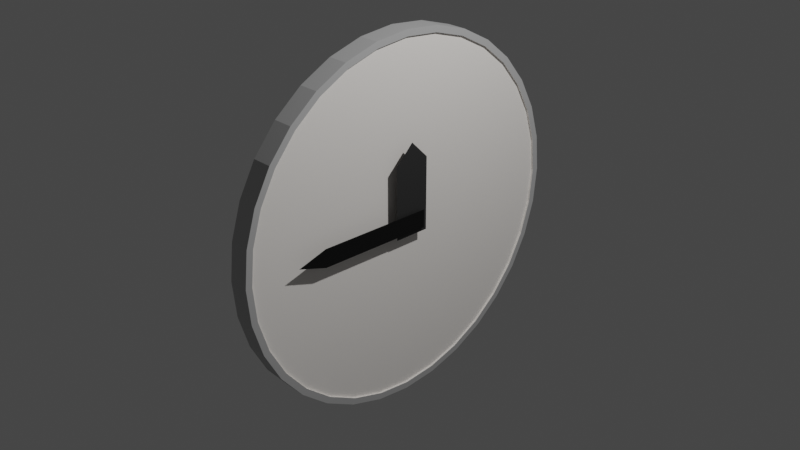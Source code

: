 # Source: Clock.blend  (saved by Blender 2.80.75; exported with 4.5.12 LTS)
import bpy
from mathutils import Matrix  # noqa: F401  (used for matrix-valued properties, if any)

bpy.ops.wm.read_factory_settings(use_empty=True)
scene = bpy.context.scene
scene.name = 'Scene'

# ---- collections
col_collection = bpy.data.collections.new('Collection'); scene.collection.children.link(col_collection)

# ---- materials (node trees are filled in below, after node groups)
mat_material_001 = bpy.data.materials.new('Material.001')
mat_material_001.use_transparent_shadow = False
mat_material_002 = bpy.data.materials.new('Material.002')
mat_material_002.use_transparent_shadow = False
mat_material_003 = bpy.data.materials.new('Material.003')
mat_material_003.use_transparent_shadow = False
mat_material_004 = bpy.data.materials.new('Material.004')
mat_material_004.use_transparent_shadow = False
mat_material_005 = bpy.data.materials.new('Material.005')
mat_material_005.use_transparent_shadow = False

# ---- material node trees
mat_material_001.use_nodes = True; mat_material_001.node_tree.nodes.clear()
_N = mat_material_001.node_tree.nodes; _L = mat_material_001.node_tree.links
n0 = _N.new('ShaderNodeOutputMaterial'); n0.name = 'Material Output'; n0.location = (300, 300)
n1 = _N.new('ShaderNodeBsdfPrincipled'); n1.name = 'Principled BSDF'; n1.location = (10, 300)
n1.distribution = 'GGX'
n1.subsurface_method = 'BURLEY'
n1.inputs[0].default_value = (1.0, 0.9577, 0.9138, 1.0)
n1.inputs[3].default_value = 1.45
n1.inputs[27].default_value = (0.0, 0.0, 0.0, 1.0)
n1.inputs[28].default_value = 1.0
_L.new(n1.outputs[0], n0.inputs[0])
n0.is_active_output = True
mat_material_002.use_nodes = True; mat_material_002.node_tree.nodes.clear()
_N = mat_material_002.node_tree.nodes; _L = mat_material_002.node_tree.links
n0 = _N.new('ShaderNodeOutputMaterial'); n0.name = 'Material Output'; n0.location = (300, 300)
n1 = _N.new('ShaderNodeBsdfPrincipled'); n1.name = 'Principled BSDF'; n1.location = (10, 300)
n1.distribution = 'GGX'
n1.subsurface_method = 'BURLEY'
n1.inputs[0].default_value = (0.07324, 0.000715, 0.0, 1.0)
n1.inputs[3].default_value = 1.45
n1.inputs[27].default_value = (0.0, 0.0, 0.0, 1.0)
n1.inputs[28].default_value = 1.0
_L.new(n1.outputs[0], n0.inputs[0])
n0.is_active_output = True
mat_material_003.use_nodes = True; mat_material_003.node_tree.nodes.clear()
_N = mat_material_003.node_tree.nodes; _L = mat_material_003.node_tree.links
n0 = _N.new('ShaderNodeOutputMaterial'); n0.name = 'Material Output'; n0.location = (300, 300)
n1 = _N.new('ShaderNodeBsdfPrincipled'); n1.name = 'Principled BSDF'; n1.location = (10, 300)
n1.distribution = 'GGX'
n1.subsurface_method = 'BURLEY'
n1.inputs[0].default_value = (0.477, 0.477, 0.477, 1.0)
n1.inputs[3].default_value = 1.45
n1.inputs[27].default_value = (0.0, 0.0, 0.0, 1.0)
n1.inputs[28].default_value = 1.0
_L.new(n1.outputs[0], n0.inputs[0])
n0.is_active_output = True
mat_material_004.use_nodes = True; mat_material_004.node_tree.nodes.clear()
_N = mat_material_004.node_tree.nodes; _L = mat_material_004.node_tree.links
n0 = _N.new('ShaderNodeOutputMaterial'); n0.name = 'Material Output'; n0.location = (300, 300)
n1 = _N.new('ShaderNodeBsdfPrincipled'); n1.name = 'Principled BSDF'; n1.location = (10, 300)
n1.distribution = 'GGX'
n1.subsurface_method = 'BURLEY'
n1.inputs[0].default_value = (0.03106, 0.03106, 0.03106, 1.0)
n1.inputs[3].default_value = 1.45
n1.inputs[27].default_value = (0.0, 0.0, 0.0, 1.0)
n1.inputs[28].default_value = 1.0
_L.new(n1.outputs[0], n0.inputs[0])
n0.is_active_output = True
mat_material_005.use_nodes = True; mat_material_005.node_tree.nodes.clear()
_N = mat_material_005.node_tree.nodes; _L = mat_material_005.node_tree.links
n0 = _N.new('ShaderNodeOutputMaterial'); n0.name = 'Material Output'; n0.location = (300, 300)
n1 = _N.new('ShaderNodeBsdfPrincipled'); n1.name = 'Principled BSDF'; n1.location = (10, 300)
n1.distribution = 'GGX'
n1.subsurface_method = 'BURLEY'
n1.inputs[0].default_value = (0.0, 0.0, 0.0, 1.0)
n1.inputs[3].default_value = 1.45
n1.inputs[27].default_value = (0.0, 0.0, 0.0, 1.0)
n1.inputs[28].default_value = 1.0
_L.new(n1.outputs[0], n0.inputs[0])
n0.is_active_output = True

# ---- world
world_world = bpy.data.worlds.new('World'); scene.world = world_world
world_world.use_nodes = True; world_world.node_tree.nodes.clear()
_N = world_world.node_tree.nodes; _L = world_world.node_tree.links
n0 = _N.new('ShaderNodeOutputWorld'); n0.name = 'World Output'; n0.location = (300, 300)
n1 = _N.new('ShaderNodeBackground'); n1.name = 'Background'; n1.location = (10, 300)
n1.inputs[0].default_value = (0.05088, 0.05088, 0.05088, 1.0)
_L.new(n1.outputs[0], n0.inputs[0])
n0.is_active_output = True
world_world.color = (0.05088, 0.05088, 0.05088)
world_world.use_sun_shadow = False
world_world.sun_shadow_jitter_overblur = 0.0

# ---- cameras
cam_camera = bpy.data.cameras.new('Camera')
cam_camera.clip_end = 100.0
cam_camera.ortho_scale = 7.314

# ---- lights
light_light = bpy.data.lights.new('Light', 'POINT')
light_light.transmission_factor = 0.0
light_light.energy = 1000.0
light_light.shadow_soft_size = 0.1
light_light.shadow_maximum_resolution = 0.006
light_light.use_absolute_resolution = True

# ---- meshes
me_cylinder = bpy.data.meshes.new('Cylinder')
me_cylinder.from_pydata([(0.0, 1.0, -1.0), (-3.905e-07, 0.02332, 1.0), (0.1951, 0.9808, -1.0), (0.00455, 0.02287, 1.0), (0.3827, 0.9239, -1.0), (0.008925, 0.02155, 1.0), (0.5556, 0.8315, -1.0), (0.01296, 0.01939, 1.0), (0.7071, 0.7071, -1.0), (0.01649, 0.01649, 1.0), (0.8315, 0.5556, -1.0), (0.01939, 0.01296, 1.0), (0.9239, 0.3827, -1.0), (0.02155, 0.008925, 1.0), (0.9808, 0.1951, -1.0), (0.02287, 0.00455, 1.0), (1.0, 7.55e-08, -1.0), (0.02332, -8.144e-08, 1.0), (0.9808, -0.1951, -1.0), (0.02287, -0.00455, 1.0), (0.9239, -0.3827, -1.0), (0.02155, -0.008925, 1.0), (0.8315, -0.5556, -1.0), (0.01939, -0.01296, 1.0), (0.7071, -0.7071, -1.0), (0.01649, -0.01649, 1.0), (0.5556, -0.8315, -1.0), (0.01296, -0.01939, 1.0), (0.3827, -0.9239, -1.0), (0.008925, -0.02155, 1.0), (0.1951, -0.9808, -1.0), (0.00455, -0.02287, 1.0), (-3.258e-07, -1.0, -1.0), (-1.548e-08, -0.02332, 1.0), (-0.1951, -0.9808, -1.0), (-0.00455, -0.02287, 1.0), (-0.3827, -0.9239, -1.0), (-0.008925, -0.02155, 1.0), (-0.5556, -0.8315, -1.0), (-0.01296, -0.01939, 1.0), (-0.7071, -0.7071, -1.0), (-0.01649, -0.01649, 1.0), (-0.8315, -0.5556, -1.0), (-0.01939, -0.01296, 1.0), (-0.9239, -0.3827, -1.0), (-0.02155, -0.008925, 1.0), (-0.9808, -0.1951, -1.0), (-0.02287, -0.00455, 1.0), (-1.0, 9.656e-07, -1.0), (-0.02332, 3.127e-08, 1.0), (-0.9808, 0.1951, -1.0), (-0.02287, 0.00455, 1.0), (-0.9239, 0.3827, -1.0), (-0.02155, 0.008925, 1.0), (-0.8315, 0.5556, -1.0), (-0.01939, 0.01296, 1.0), (-0.7071, 0.7071, -1.0), (-0.01649, 0.01649, 1.0), (-0.5556, 0.8315, -1.0), (-0.01296, 0.01939, 1.0), (-0.3827, 0.9239, -1.0), (-0.008925, 0.02155, 1.0), (-0.1951, 0.9808, -1.0), (-0.00455, 0.02287, 1.0), (0.1951, 0.9808, 1.0), (0.0, 1.0, 1.0), (0.3827, 0.9239, 1.0), (0.5556, 0.8315, 1.0), (0.7071, 0.7071, 1.0), (0.8315, 0.5556, 1.0), (0.9239, 0.3827, 1.0), (0.9808, 0.1951, 1.0), (1.0, 7.55e-08, 1.0), (0.9808, -0.1951, 1.0), (0.9239, -0.3827, 1.0), (0.8315, -0.5556, 1.0), (0.7071, -0.7071, 1.0), (0.5556, -0.8315, 1.0), (0.3827, -0.9239, 1.0), (0.1951, -0.9808, 1.0), (-3.258e-07, -1.0, 1.0), (-0.1951, -0.9808, 1.0), (-0.3827, -0.9239, 1.0), (-0.5556, -0.8315, 1.0), (-0.7071, -0.7071, 1.0), (-0.8315, -0.5556, 1.0), (-0.9239, -0.3827, 1.0), (-0.9808, -0.1951, 1.0), (-1.0, 9.656e-07, 1.0), (-0.9808, 0.1951, 1.0), (-0.9239, 0.3827, 1.0), (-0.8315, 0.5556, 1.0), (-0.7071, 0.7071, 1.0), (-0.5556, 0.8315, 1.0), (-0.3827, 0.9239, 1.0), (-0.1951, 0.9808, 1.0), (0.1951, 0.9808, 1.201), (2.026e-15, 1.0, 1.201), (0.3827, 0.9239, 1.201), (0.5556, 0.8315, 1.201), (0.7071, 0.7071, 1.201), (0.8315, 0.5556, 1.201), (0.9239, 0.3827, 1.201), (0.9808, 0.1951, 1.201), (1.0, 7.55e-08, 1.201), (0.9808, -0.1951, 1.201), (0.9239, -0.3827, 1.201), (0.8315, -0.5556, 1.201), (0.7071, -0.7071, 1.201), (0.5556, -0.8315, 1.201), (0.3827, -0.9239, 1.201), (0.1951, -0.9808, 1.201), (-3.258e-07, -1.0, 1.201), (-0.1951, -0.9808, 1.201), (-0.3827, -0.9239, 1.201), (-0.5556, -0.8315, 1.201), (-0.7071, -0.7071, 1.201), (-0.8315, -0.5556, 1.201), (-0.9239, -0.3827, 1.201), (-0.9808, -0.1951, 1.201), (-1.0, 9.656e-07, 1.201), (-0.9808, 0.1951, 1.201), (-0.9239, 0.3827, 1.201), (-0.8315, 0.5556, 1.201), (-0.7071, 0.7071, 1.201), (-0.5556, 0.8315, 1.201), (-0.3827, 0.9239, 1.201), (-0.1951, 0.9808, 1.201), (0.1881, 0.9457, 1.201), (-1.365e-08, 0.9642, 1.201), (0.369, 0.8908, 1.201), (0.5357, 0.8017, 1.201), (0.6818, 0.6818, 1.201), (0.8017, 0.5357, 1.201), (0.8908, 0.369, 1.201), (0.9457, 0.1881, 1.201), (0.9642, 7.001e-08, 1.201), (0.9457, -0.1881, 1.201), (0.8908, -0.369, 1.201), (0.8017, -0.5357, 1.201), (0.6818, -0.6818, 1.201), (0.5357, -0.8017, 1.201), (0.369, -0.8908, 1.201), (0.1881, -0.9457, 1.201), (-3.149e-07, -0.9642, 1.201), (-0.1881, -0.9457, 1.201), (-0.369, -0.8908, 1.201), (-0.5357, -0.8017, 1.201), (-0.6818, -0.6818, 1.201), (-0.8017, -0.5357, 1.201), (-0.8908, -0.369, 1.201), (-0.9457, -0.1881, 1.201), (-0.9642, 9.329e-07, 1.201), (-0.9457, 0.1881, 1.201), (-0.8908, 0.369, 1.201), (-0.8017, 0.5357, 1.201), (-0.6818, 0.6818, 1.201), (-0.5357, 0.8017, 1.201), (-0.369, 0.8908, 1.201), (-0.1881, 0.9457, 1.201), (0.1881, 0.9457, 1.0), (-1.365e-08, 0.9642, 1.0), (0.369, 0.8908, 1.0), (0.5357, 0.8017, 1.0), (0.6818, 0.6818, 1.0), (0.8017, 0.5357, 1.0), (0.8908, 0.369, 1.0), (0.9457, 0.1881, 1.0), (0.9642, 7.001e-08, 1.0), (0.9457, -0.1881, 1.0), (0.8908, -0.369, 1.0), (0.8017, -0.5357, 1.0), (0.6818, -0.6818, 1.0), (0.5357, -0.8017, 1.0), (0.369, -0.8908, 1.0), (0.1881, -0.9457, 1.0), (-3.149e-07, -0.9642, 1.0), (-0.1881, -0.9457, 1.0), (-0.369, -0.8908, 1.0), (-0.5357, -0.8017, 1.0), (-0.6818, -0.6818, 1.0), (-0.8017, -0.5357, 1.0), (-0.8908, -0.369, 1.0), (-0.9457, -0.1881, 1.0), (-0.9642, 9.329e-07, 1.0), (-0.9457, 0.1881, 1.0), (-0.8908, 0.369, 1.0), (-0.8017, 0.5357, 1.0), (-0.6818, 0.6818, 1.0), (-0.5357, 0.8017, 1.0), (-0.369, 0.8908, 1.0), (-0.1881, 0.9457, 1.0), (0.00455, 0.02287, 1.876), (-3.905e-07, 0.02332, 1.876), (0.008925, 0.02155, 1.876), (0.01296, 0.01939, 1.876), (0.01649, 0.01649, 1.876), (0.01939, 0.01296, 1.876), (0.02155, 0.008925, 1.876), (0.02287, 0.00455, 1.876), (0.02332, -8.144e-08, 1.876), (0.02287, -0.00455, 1.876), (0.02155, -0.008925, 1.876), (0.01939, -0.01296, 1.876), (0.01649, -0.01649, 1.876), (0.01296, -0.01939, 1.876), (0.008925, -0.02155, 1.876), (0.00455, -0.02287, 1.876), (-1.548e-08, -0.02332, 1.876), (-0.00455, -0.02287, 1.876), (-0.008925, -0.02155, 1.876), (-0.01296, -0.01939, 1.876), (-0.01649, -0.01649, 1.876), (-0.01939, -0.01296, 1.876), (-0.02155, -0.008925, 1.876), (-0.02287, -0.00455, 1.876), (-0.02332, 3.127e-08, 1.876), (-0.02287, 0.00455, 1.876), (-0.02155, 0.008925, 1.876), (-0.01939, 0.01296, 1.876), (-0.01649, 0.01649, 1.876), (-0.01296, 0.01939, 1.876), (-0.008925, 0.02155, 1.876), (-0.00455, 0.02287, 1.876)], [], [(0, 65, 64, 2), (2, 64, 66, 4), (4, 66, 67, 6), (6, 67, 68, 8), (8, 68, 69, 10), (10, 69, 70, 12), (12, 70, 71, 14), (14, 71, 72, 16), (16, 72, 73, 18), (18, 73, 74, 20), (20, 74, 75, 22), (22, 75, 76, 24), (24, 76, 77, 26), (26, 77, 78, 28), (28, 78, 79, 30), (30, 79, 80, 32), (32, 80, 81, 34), (34, 81, 82, 36), (36, 82, 83, 38), (38, 83, 84, 40), (40, 84, 85, 42), (42, 85, 86, 44), (44, 86, 87, 46), (46, 87, 88, 48), (48, 88, 89, 50), (50, 89, 90, 52), (52, 90, 91, 54), (54, 91, 92, 56), (56, 92, 93, 58), (58, 93, 94, 60), (25, 23, 203, 204), (60, 94, 95, 62), (62, 95, 65, 0), (0, 2, 4, 6, 8, 10, 12, 14, 16, 18, 20, 22, 24, 26, 28, 30, 32, 34, 36, 38, 40, 42, 44, 46, 48, 50, 52, 54, 56, 58, 60, 62), (182, 183, 151, 150), (86, 85, 117, 118), (181, 182, 150, 149), (77, 76, 108, 109), (180, 181, 149, 148), (68, 67, 99, 100), (94, 93, 125, 126), (179, 180, 148, 147), (85, 84, 116, 117), (178, 179, 147, 146), (76, 75, 107, 108), (177, 178, 146, 145), (67, 66, 98, 99), (93, 92, 124, 125), (176, 177, 145, 144), (84, 83, 115, 116), (175, 176, 144, 143), (75, 74, 106, 107), (174, 175, 143, 142), (66, 64, 96, 98), (92, 91, 123, 124), (173, 174, 142, 141), (83, 82, 114, 115), (172, 173, 141, 140), (74, 73, 105, 106), (171, 172, 140, 139), (91, 90, 122, 123), (170, 171, 139, 138), (64, 65, 97, 96), (82, 81, 113, 114), (169, 170, 138, 137), (73, 72, 104, 105), (129, 128, 96, 97), (128, 130, 98, 96), (130, 131, 99, 98), (131, 132, 100, 99), (132, 133, 101, 100), (133, 134, 102, 101), (134, 135, 103, 102), (135, 136, 104, 103), (136, 137, 105, 104), (137, 138, 106, 105), (138, 139, 107, 106), (139, 140, 108, 107), (140, 141, 109, 108), (141, 142, 110, 109), (142, 143, 111, 110), (143, 144, 112, 111), (144, 145, 113, 112), (145, 146, 114, 113), (146, 147, 115, 114), (147, 148, 116, 115), (148, 149, 117, 116), (149, 150, 118, 117), (150, 151, 119, 118), (151, 152, 120, 119), (152, 153, 121, 120), (153, 154, 122, 121), (154, 155, 123, 122), (155, 156, 124, 123), (156, 157, 125, 124), (157, 158, 126, 125), (158, 159, 127, 126), (159, 129, 97, 127), (95, 94, 126, 127), (69, 68, 100, 101), (183, 184, 152, 151), (78, 77, 109, 110), (184, 185, 153, 152), (87, 86, 118, 119), (185, 186, 154, 153), (65, 95, 127, 97), (70, 69, 101, 102), (186, 187, 155, 154), (161, 160, 128, 129), (79, 78, 110, 111), (187, 188, 156, 155), (160, 162, 130, 128), (88, 87, 119, 120), (188, 189, 157, 156), (162, 163, 131, 130), (71, 70, 102, 103), (189, 190, 158, 157), (163, 164, 132, 131), (80, 79, 111, 112), (190, 191, 159, 158), (164, 165, 133, 132), (89, 88, 120, 121), (191, 161, 129, 159), (165, 166, 134, 133), (72, 71, 103, 104), (166, 167, 135, 134), (81, 80, 112, 113), (167, 168, 136, 135), (90, 89, 121, 122), (168, 169, 137, 136), (1, 3, 160, 161), (3, 5, 162, 160), (5, 7, 163, 162), (7, 9, 164, 163), (9, 11, 165, 164), (11, 13, 166, 165), (13, 15, 167, 166), (15, 17, 168, 167), (17, 19, 169, 168), (19, 21, 170, 169), (21, 23, 171, 170), (23, 25, 172, 171), (25, 27, 173, 172), (27, 29, 174, 173), (29, 31, 175, 174), (31, 33, 176, 175), (33, 35, 177, 176), (35, 37, 178, 177), (37, 39, 179, 178), (39, 41, 180, 179), (41, 43, 181, 180), (43, 45, 182, 181), (45, 47, 183, 182), (47, 49, 184, 183), (49, 51, 185, 184), (51, 53, 186, 185), (53, 55, 187, 186), (55, 57, 188, 187), (57, 59, 189, 188), (59, 61, 190, 189), (61, 63, 191, 190), (63, 1, 161, 191), (192, 193, 223, 222, 221, 220, 219, 218, 217, 216, 215, 214, 213, 212, 211, 210, 209, 208, 207, 206, 205, 204, 203, 202, 201, 200, 199, 198, 197, 196, 195, 194), (53, 51, 217, 218), (27, 25, 204, 205), (55, 53, 218, 219), (29, 27, 205, 206), (3, 1, 193, 192), (57, 55, 219, 220), (31, 29, 206, 207), (5, 3, 192, 194), (59, 57, 220, 221), (33, 31, 207, 208), (7, 5, 194, 195), (61, 59, 221, 222), (35, 33, 208, 209), (9, 7, 195, 196), (63, 61, 222, 223), (37, 35, 209, 210), (11, 9, 196, 197), (1, 63, 223, 193), (39, 37, 210, 211), (13, 11, 197, 198), (41, 39, 211, 212), (15, 13, 198, 199), (43, 41, 212, 213), (17, 15, 199, 200), (45, 43, 213, 214), (19, 17, 200, 201), (47, 45, 214, 215), (21, 19, 201, 202), (49, 47, 215, 216), (23, 21, 202, 203), (51, 49, 216, 217)])
me_cylinder.polygons.foreach_set('material_index', [2, 2, 2, 2, 2, 2, 2, 2, 2, 2, 2, 2, 2, 2, 2, 2, 2, 2, 2, 2, 2, 2, 2, 2, 2, 2, 2, 2, 2, 2, 1, 2, 2, 0, 0, 2, 0, 2, 0, 2, 2, 0, 2, 0, 2, 0, 2, 2, 0, 2, 0, 2, 0, 2, 2, 0, 2, 0, 2, 0, 2, 0, 2, 2, 0, 2, 2, 2, 2, 2, 2, 2, 2, 2, 2, 2, 2, 2, 2, 2, 2, 2, 2, 2, 2, 2, 2, 2, 2, 2, 2, 2, 2, 2, 2, 2, 2, 2, 2, 2, 0, 2, 0, 2, 0, 2, 2, 0, 0, 2, 0, 0, 2, 0, 0, 2, 0, 0, 2, 0, 0, 2, 0, 0, 2, 0, 2, 0, 2, 0, 0, 0, 0, 0, 0, 0, 0, 0, 0, 0, 0, 0, 0, 0, 0, 0, 0, 0, 0, 0, 0, 0, 0, 0, 0, 0, 0, 0, 0, 0, 0, 0, 1, 1, 1, 1, 1, 1, 1, 1, 1, 1, 1, 1, 1, 1, 1, 1, 1, 1, 1, 1, 1, 1, 1, 1, 1, 1, 1, 1, 1, 1, 1, 1])
_uv = me_cylinder.uv_layers.new(name='UVMap')
_uv.uv.foreach_set('vector', [1.0, 0.5, 1.0, 1.0, 0.9688, 1.0, 0.9688, 0.5, 0.9688, 0.5, 0.9688, 1.0, 0.9375, 1.0, 0.9375, 0.5, 0.9375, 0.5, 0.9375, 1.0, 0.9062, 1.0, 0.9062, 0.5, 0.9062, 0.5, 0.9062, 1.0, 0.875, 1.0, 0.875, 0.5, 0.875, 0.5, 0.875, 1.0, 0.8438, 1.0, 0.8438, 0.5, 0.8438, 0.5, 0.8438, 1.0, 0.8125, 1.0, 0.8125, 0.5, 0.8125, 0.5, 0.8125, 1.0, 0.7812, 1.0, 0.7812, 0.5, 0.7812, 0.5, 0.7812, 1.0, 0.75, 1.0, 0.75, 0.5, 0.75, 0.5, 0.75, 1.0, 0.7188, 1.0, 0.7188, 0.5, 0.7188, 0.5, 0.7188, 1.0, 0.6875, 1.0, 0.6875, 0.5, 0.6875, 0.5, 0.6875, 1.0, 0.6562, 1.0, 0.6562, 0.5, 0.6562, 0.5, 0.6562, 1.0, 0.625, 1.0, 0.625, 0.5, 0.625, 0.5, 0.625, 1.0, 0.5938, 1.0, 0.5938, 0.5, 0.5938, 0.5, 0.5938, 1.0, 0.5625, 1.0, 0.5625, 0.5, 0.5625, 0.5, 0.5625, 1.0, 0.5312, 1.0, 0.5312, 0.5, 0.5312, 0.5, 0.5312, 1.0, 0.5, 1.0, 0.5, 0.5, 0.5, 0.5, 0.5, 1.0, 0.4688, 1.0, 0.4688, 0.5, 0.4688, 0.5, 0.4688, 1.0, 0.4375, 1.0, 0.4375, 0.5, 0.4375, 0.5, 0.4375, 1.0, 0.4062, 1.0, 0.4062, 0.5, 0.4062, 0.5, 0.4062, 1.0, 0.375, 1.0, 0.375, 0.5, 0.375, 0.5, 0.375, 1.0, 0.3438, 1.0, 0.3438, 0.5, 0.3438, 0.5, 0.3438, 1.0, 0.3125, 1.0, 0.3125, 0.5, 0.3125, 0.5, 0.3125, 1.0, 0.2812, 1.0, 0.2812, 0.5, 0.2812, 0.5, 0.2812, 1.0, 0.25, 1.0, 0.25, 0.5, 0.25, 0.5, 0.25, 1.0, 0.2188, 1.0, 0.2188, 0.5, 0.2188, 0.5, 0.2188, 1.0, 0.1875, 1.0, 0.1875, 0.5, 0.1875, 0.5, 0.1875, 1.0, 0.1562, 1.0, 0.1562, 0.5, 0.1562, 0.5, 0.1562, 1.0, 0.125, 1.0, 0.125, 0.5, 0.125, 0.5, 0.125, 1.0, 0.09375, 1.0, 0.09375, 0.5, 0.09375, 0.5, 0.09375, 1.0, 0.0625, 1.0, 0.0625, 0.5, 0.254, 0.246, 0.2547, 0.2469, 0.2547, 0.2469, 0.254, 0.246, 0.0625, 0.5, 0.0625, 1.0, 0.03125, 1.0, 0.03125, 0.5, 0.03125, 0.5, 0.03125, 1.0, 0.0, 1.0, 0.0, 0.5, 0.75, 0.49, 0.7968, 0.4854, 0.8418, 0.4717, 0.8833, 0.4496, 0.9197, 0.4197, 0.9496, 0.3833, 0.9717, 0.3418, 0.9854, 0.2968, 0.99, 0.25, 0.9854, 0.2032, 0.9717, 0.1582, 0.9496, 0.1167, 0.9197, 0.08029, 0.8833, 0.05045, 0.8418, 0.02827, 0.7968, 0.01461, 0.75, 0.01, 0.7032, 0.01461, 0.6582, 0.02827, 0.6167, 0.05045, 0.5803, 0.08029, 0.5504, 0.1167, 0.5283, 0.1582, 0.5146, 0.2032, 0.51, 0.25, 0.5146, 0.2968, 0.5283, 0.3418, 0.5504, 0.3833, 0.5803, 0.4197, 0.6167, 0.4496, 0.6582, 0.4717, 0.7032, 0.4854, 0.0362, 0.1614, 0.02303, 0.2049, 0.02303, 0.2049, 0.0362, 0.1614, 0.3125, 1.0, 0.3438, 1.0, 0.3438, 1.0, 0.3125, 1.0, 0.05758, 0.1214, 0.0362, 0.1614, 0.0362, 0.1614, 0.05758, 0.1214, 0.5938, 1.0, 0.625, 1.0, 0.625, 1.0, 0.5938, 1.0, 0.08636, 0.08636, 0.05758, 0.1214, 0.05758, 0.1214, 0.08636, 0.08636, 0.875, 1.0, 0.9062, 1.0, 0.9062, 1.0, 0.875, 1.0, 0.0625, 1.0, 0.09375, 1.0, 0.09375, 1.0, 0.0625, 1.0, 0.1214, 0.05758, 0.08636, 0.08636, 0.08636, 0.08636, 0.1214, 0.05758, 0.3438, 1.0, 0.375, 1.0, 0.375, 1.0, 0.3438, 1.0, 0.1614, 0.0362, 0.1214, 0.05758, 0.1214, 0.05758, 0.1614, 0.0362, 0.625, 1.0, 0.6562, 1.0, 0.6562, 1.0, 0.625, 1.0, 0.2049, 0.02303, 0.1614, 0.0362, 0.1614, 0.0362, 0.2049, 0.02303, 0.9062, 1.0, 0.9375, 1.0, 0.9375, 1.0, 0.9062, 1.0, 0.09375, 1.0, 0.125, 1.0, 0.125, 1.0, 0.09375, 1.0, 0.25, 0.01858, 0.2049, 0.02303, 0.2049, 0.02303, 0.25, 0.01858, 0.375, 1.0, 0.4062, 1.0, 0.4062, 1.0, 0.375, 1.0, 0.2951, 0.02303, 0.25, 0.01858, 0.25, 0.01858, 0.2951, 0.02303, 0.6562, 1.0, 0.6875, 1.0, 0.6875, 1.0, 0.6562, 1.0, 0.3386, 0.0362, 0.2951, 0.02303, 0.2951, 0.02303, 0.3386, 0.0362, 0.9375, 1.0, 0.9688, 1.0, 0.9688, 1.0, 0.9375, 1.0, 0.125, 1.0, 0.1562, 1.0, 0.1562, 1.0, 0.125, 1.0, 0.3786, 0.05758, 0.3386, 0.0362, 0.3386, 0.0362, 0.3786, 0.05758, 0.4062, 1.0, 0.4375, 1.0, 0.4375, 1.0, 0.4062, 1.0, 0.4136, 0.08636, 0.3786, 0.05758, 0.3786, 0.05758, 0.4136, 0.08636, 0.6875, 1.0, 0.7188, 1.0, 0.7188, 1.0, 0.6875, 1.0, 0.4424, 0.1214, 0.4136, 0.08636, 0.4136, 0.08636, 0.4424, 0.1214, 0.1562, 1.0, 0.1875, 1.0, 0.1875, 1.0, 0.1562, 1.0, 0.4638, 0.1614, 0.4424, 0.1214, 0.4424, 0.1214, 0.4638, 0.1614, 0.9688, 1.0, 1.0, 1.0, 1.0, 1.0, 0.9688, 1.0, 0.4375, 1.0, 0.4688, 1.0, 0.4688, 1.0, 0.4375, 1.0, 0.477, 0.2049, 0.4638, 0.1614, 0.4638, 0.1614, 0.477, 0.2049, 0.7188, 1.0, 0.75, 1.0, 0.75, 1.0, 0.7188, 1.0, 0.25, 0.4814, 0.2951, 0.477, 0.2968, 0.4854, 0.25, 0.49, 0.2951, 0.477, 0.3386, 0.4638, 0.3418, 0.4717, 0.2968, 0.4854, 0.3386, 0.4638, 0.3786, 0.4424, 0.3833, 0.4496, 0.3418, 0.4717, 0.3786, 0.4424, 0.4136, 0.4136, 0.4197, 0.4197, 0.3833, 0.4496, 0.4136, 0.4136, 0.4424, 0.3786, 0.4496, 0.3833, 0.4197, 0.4197, 0.4424, 0.3786, 0.4638, 0.3386, 0.4717, 0.3418, 0.4496, 0.3833, 0.4638, 0.3386, 0.477, 0.2951, 0.4854, 0.2968, 0.4717, 0.3418, 0.477, 0.2951, 0.4814, 0.25, 0.49, 0.25, 0.4854, 0.2968, 0.4814, 0.25, 0.477, 0.2049, 0.4854, 0.2032, 0.49, 0.25, 0.477, 0.2049, 0.4638, 0.1614, 0.4717, 0.1582, 0.4854, 0.2032, 0.4638, 0.1614, 0.4424, 0.1214, 0.4496, 0.1167, 0.4717, 0.1582, 0.4424, 0.1214, 0.4136, 0.08636, 0.4197, 0.08029, 0.4496, 0.1167, 0.4136, 0.08636, 0.3786, 0.05758, 0.3833, 0.05045, 0.4197, 0.08029, 0.3786, 0.05758, 0.3386, 0.0362, 0.3418, 0.02827, 0.3833, 0.05045, 0.3386, 0.0362, 0.2951, 0.02303, 0.2968, 0.01461, 0.3418, 0.02827, 0.2951, 0.02303, 0.25, 0.01858, 0.25, 0.01, 0.2968, 0.01461, 0.25, 0.01858, 0.2049, 0.02303, 0.2032, 0.01461, 0.25, 0.01, 0.2049, 0.02303, 0.1614, 0.0362, 0.1582, 0.02827, 0.2032, 0.01461, 0.1614, 0.0362, 0.1214, 0.05758, 0.1167, 0.05045, 0.1582, 0.02827, 0.1214, 0.05758, 0.08636, 0.08636, 0.08029, 0.08029, 0.1167, 0.05045, 0.08636, 0.08636, 0.05758, 0.1214, 0.05045, 0.1167, 0.08029, 0.08029, 0.05758, 0.1214, 0.0362, 0.1614, 0.02827, 0.1582, 0.05045, 0.1167, 0.0362, 0.1614, 0.02303, 0.2049, 0.01461, 0.2032, 0.02827, 0.1582, 0.02303, 0.2049, 0.01858, 0.25, 0.01, 0.25, 0.01461, 0.2032, 0.01858, 0.25, 0.02303, 0.2951, 0.01461, 0.2968, 0.01, 0.25, 0.02303, 0.2951, 0.0362, 0.3386, 0.02827, 0.3418, 0.01461, 0.2968, 0.0362, 0.3386, 0.05758, 0.3786, 0.05045, 0.3833, 0.02827, 0.3418, 0.05758, 0.3786, 0.08636, 0.4136, 0.08029, 0.4197, 0.05045, 0.3833, 0.08636, 0.4136, 0.1214, 0.4424, 0.1167, 0.4496, 0.08029, 0.4197, 0.1214, 0.4424, 0.1614, 0.4638, 0.1582, 0.4717, 0.1167, 0.4496, 0.1614, 0.4638, 0.2049, 0.477, 0.2032, 0.4854, 0.1582, 0.4717, 0.2049, 0.477, 0.25, 0.4814, 0.25, 0.49, 0.2032, 0.4854, 0.03125, 1.0, 0.0625, 1.0, 0.0625, 1.0, 0.03125, 1.0, 0.8438, 1.0, 0.875, 1.0, 0.875, 1.0, 0.8438, 1.0, 0.02303, 0.2049, 0.01858, 0.25, 0.01858, 0.25, 0.02303, 0.2049, 0.5625, 1.0, 0.5938, 1.0, 0.5938, 1.0, 0.5625, 1.0, 0.01858, 0.25, 0.02303, 0.2951, 0.02303, 0.2951, 0.01858, 0.25, 0.2812, 1.0, 0.3125, 1.0, 0.3125, 1.0, 0.2812, 1.0, 0.02303, 0.2951, 0.0362, 0.3386, 0.0362, 0.3386, 0.02303, 0.2951, 0.0, 1.0, 0.03125, 1.0, 0.03125, 1.0, 0.0, 1.0, 0.8125, 1.0, 0.8438, 1.0, 0.8438, 1.0, 0.8125, 1.0, 0.0362, 0.3386, 0.05758, 0.3786, 0.05758, 0.3786, 0.0362, 0.3386, 0.25, 0.4814, 0.2951, 0.477, 0.2951, 0.477, 0.25, 0.4814, 0.5312, 1.0, 0.5625, 1.0, 0.5625, 1.0, 0.5312, 1.0, 0.05758, 0.3786, 0.08636, 0.4136, 0.08636, 0.4136, 0.05758, 0.3786, 0.2951, 0.477, 0.3386, 0.4638, 0.3386, 0.4638, 0.2951, 0.477, 0.25, 1.0, 0.2812, 1.0, 0.2812, 1.0, 0.25, 1.0, 0.08636, 0.4136, 0.1214, 0.4424, 0.1214, 0.4424, 0.08636, 0.4136, 0.3386, 0.4638, 0.3786, 0.4424, 0.3786, 0.4424, 0.3386, 0.4638, 0.7812, 1.0, 0.8125, 1.0, 0.8125, 1.0, 0.7812, 1.0, 0.1214, 0.4424, 0.1614, 0.4638, 0.1614, 0.4638, 0.1214, 0.4424, 0.3786, 0.4424, 0.4136, 0.4136, 0.4136, 0.4136, 0.3786, 0.4424, 0.5, 1.0, 0.5312, 1.0, 0.5312, 1.0, 0.5, 1.0, 0.1614, 0.4638, 0.2049, 0.477, 0.2049, 0.477, 0.1614, 0.4638, 0.4136, 0.4136, 0.4424, 0.3786, 0.4424, 0.3786, 0.4136, 0.4136, 0.2188, 1.0, 0.25, 1.0, 0.25, 1.0, 0.2188, 1.0, 0.2049, 0.477, 0.25, 0.4814, 0.25, 0.4814, 0.2049, 0.477, 0.4424, 0.3786, 0.4638, 0.3386, 0.4638, 0.3386, 0.4424, 0.3786, 0.75, 1.0, 0.7812, 1.0, 0.7812, 1.0, 0.75, 1.0, 0.4638, 0.3386, 0.477, 0.2951, 0.477, 0.2951, 0.4638, 0.3386, 0.4688, 1.0, 0.5, 1.0, 0.5, 1.0, 0.4688, 1.0, 0.477, 0.2951, 0.4814, 0.25, 0.4814, 0.25, 0.477, 0.2951, 0.1875, 1.0, 0.2188, 1.0, 0.2188, 1.0, 0.1875, 1.0, 0.4814, 0.25, 0.477, 0.2049, 0.477, 0.2049, 0.4814, 0.25, 0.25, 0.2556, 0.2511, 0.2555, 0.2951, 0.477, 0.25, 0.4814, 0.2511, 0.2555, 0.2521, 0.2552, 0.3386, 0.4638, 0.2951, 0.477, 0.2521, 0.2552, 0.2531, 0.2547, 0.3786, 0.4424, 0.3386, 0.4638, 0.2531, 0.2547, 0.254, 0.254, 0.4136, 0.4136, 0.3786, 0.4424, 0.254, 0.254, 0.2547, 0.2531, 0.4424, 0.3786, 0.4136, 0.4136, 0.2547, 0.2531, 0.2552, 0.2521, 0.4638, 0.3386, 0.4424, 0.3786, 0.2552, 0.2521, 0.2555, 0.2511, 0.477, 0.2951, 0.4638, 0.3386, 0.2555, 0.2511, 0.2556, 0.25, 0.4814, 0.25, 0.477, 0.2951, 0.2556, 0.25, 0.2555, 0.2489, 0.477, 0.2049, 0.4814, 0.25, 0.2555, 0.2489, 0.2552, 0.2479, 0.4638, 0.1614, 0.477, 0.2049, 0.2552, 0.2479, 0.2547, 0.2469, 0.4424, 0.1214, 0.4638, 0.1614, 0.2547, 0.2469, 0.254, 0.246, 0.4136, 0.08636, 0.4424, 0.1214, 0.254, 0.246, 0.2531, 0.2453, 0.3786, 0.05758, 0.4136, 0.08636, 0.2531, 0.2453, 0.2521, 0.2448, 0.3386, 0.0362, 0.3786, 0.05758, 0.2521, 0.2448, 0.2511, 0.2445, 0.2951, 0.02303, 0.3386, 0.0362, 0.2511, 0.2445, 0.25, 0.2444, 0.25, 0.01858, 0.2951, 0.02303, 0.25, 0.2444, 0.2489, 0.2445, 0.2049, 0.02303, 0.25, 0.01858, 0.2489, 0.2445, 0.2479, 0.2448, 0.1614, 0.0362, 0.2049, 0.02303, 0.2479, 0.2448, 0.2469, 0.2453, 0.1214, 0.05758, 0.1614, 0.0362, 0.2469, 0.2453, 0.246, 0.246, 0.08636, 0.08636, 0.1214, 0.05758, 0.246, 0.246, 0.2453, 0.2469, 0.05758, 0.1214, 0.08636, 0.08636, 0.2453, 0.2469, 0.2448, 0.2479, 0.0362, 0.1614, 0.05758, 0.1214, 0.2448, 0.2479, 0.2445, 0.2489, 0.02303, 0.2049, 0.0362, 0.1614, 0.2445, 0.2489, 0.2444, 0.25, 0.01858, 0.25, 0.02303, 0.2049, 0.2444, 0.25, 0.2445, 0.2511, 0.02303, 0.2951, 0.01858, 0.25, 0.2445, 0.2511, 0.2448, 0.2521, 0.0362, 0.3386, 0.02303, 0.2951, 0.2448, 0.2521, 0.2453, 0.2531, 0.05758, 0.3786, 0.0362, 0.3386, 0.2453, 0.2531, 0.246, 0.254, 0.08636, 0.4136, 0.05758, 0.3786, 0.246, 0.254, 0.2469, 0.2547, 0.1214, 0.4424, 0.08636, 0.4136, 0.2469, 0.2547, 0.2479, 0.2552, 0.1614, 0.4638, 0.1214, 0.4424, 0.2479, 0.2552, 0.2489, 0.2555, 0.2049, 0.477, 0.1614, 0.4638, 0.2489, 0.2555, 0.25, 0.2556, 0.25, 0.4814, 0.2049, 0.477, 0.2511, 0.2555, 0.25, 0.2556, 0.2489, 0.2555, 0.2479, 0.2552, 0.2469, 0.2547, 0.246, 0.254, 0.2453, 0.2531, 0.2448, 0.2521, 0.2445, 0.2511, 0.2444, 0.25, 0.2445, 0.2489, 0.2448, 0.2479, 0.2453, 0.2469, 0.246, 0.246, 0.2469, 0.2453, 0.2479, 0.2448, 0.2489, 0.2445, 0.25, 0.2444, 0.2511, 0.2445, 0.2521, 0.2448, 0.2531, 0.2453, 0.254, 0.246, 0.2547, 0.2469, 0.2552, 0.2479, 0.2555, 0.2489, 0.2556, 0.25, 0.2555, 0.2511, 0.2552, 0.2521, 0.2547, 0.2531, 0.254, 0.254, 0.2531, 0.2547, 0.2521, 0.2552, 0.2448, 0.2521, 0.2445, 0.2511, 0.2445, 0.2511, 0.2448, 0.2521, 0.2531, 0.2453, 0.254, 0.246, 0.254, 0.246, 0.2531, 0.2453, 0.2453, 0.2531, 0.2448, 0.2521, 0.2448, 0.2521, 0.2453, 0.2531, 0.2521, 0.2448, 0.2531, 0.2453, 0.2531, 0.2453, 0.2521, 0.2448, 0.2511, 0.2555, 0.25, 0.2556, 0.25, 0.2556, 0.2511, 0.2555, 0.246, 0.254, 0.2453, 0.2531, 0.2453, 0.2531, 0.246, 0.254, 0.2511, 0.2445, 0.2521, 0.2448, 0.2521, 0.2448, 0.2511, 0.2445, 0.2521, 0.2552, 0.2511, 0.2555, 0.2511, 0.2555, 0.2521, 0.2552, 0.2469, 0.2547, 0.246, 0.254, 0.246, 0.254, 0.2469, 0.2547, 0.25, 0.2444, 0.2511, 0.2445, 0.2511, 0.2445, 0.25, 0.2444, 0.2531, 0.2547, 0.2521, 0.2552, 0.2521, 0.2552, 0.2531, 0.2547, 0.2479, 0.2552, 0.2469, 0.2547, 0.2469, 0.2547, 0.2479, 0.2552, 0.2489, 0.2445, 0.25, 0.2444, 0.25, 0.2444, 0.2489, 0.2445, 0.254, 0.254, 0.2531, 0.2547, 0.2531, 0.2547, 0.254, 0.254, 0.2489, 0.2555, 0.2479, 0.2552, 0.2479, 0.2552, 0.2489, 0.2555, 0.2479, 0.2448, 0.2489, 0.2445, 0.2489, 0.2445, 0.2479, 0.2448, 0.2547, 0.2531, 0.254, 0.254, 0.254, 0.254, 0.2547, 0.2531, 0.25, 0.2556, 0.2489, 0.2555, 0.2489, 0.2555, 0.25, 0.2556, 0.2469, 0.2453, 0.2479, 0.2448, 0.2479, 0.2448, 0.2469, 0.2453, 0.2552, 0.2521, 0.2547, 0.2531, 0.2547, 0.2531, 0.2552, 0.2521, 0.246, 0.246, 0.2469, 0.2453, 0.2469, 0.2453, 0.246, 0.246, 0.2555, 0.2511, 0.2552, 0.2521, 0.2552, 0.2521, 0.2555, 0.2511, 0.2453, 0.2469, 0.246, 0.246, 0.246, 0.246, 0.2453, 0.2469, 0.2556, 0.25, 0.2555, 0.2511, 0.2555, 0.2511, 0.2556, 0.25, 0.2448, 0.2479, 0.2453, 0.2469, 0.2453, 0.2469, 0.2448, 0.2479, 0.2555, 0.2489, 0.2556, 0.25, 0.2556, 0.25, 0.2555, 0.2489, 0.2445, 0.2489, 0.2448, 0.2479, 0.2448, 0.2479, 0.2445, 0.2489, 0.2552, 0.2479, 0.2555, 0.2489, 0.2555, 0.2489, 0.2552, 0.2479, 0.2444, 0.25, 0.2445, 0.2489, 0.2445, 0.2489, 0.2444, 0.25, 0.2547, 0.2469, 0.2552, 0.2479, 0.2552, 0.2479, 0.2547, 0.2469, 0.2445, 0.2511, 0.2444, 0.25, 0.2444, 0.25, 0.2445, 0.2511])
me_cylinder.materials.append(mat_material_001)
me_cylinder.materials.append(mat_material_002)
me_cylinder.materials.append(mat_material_003)
me_cylinder.use_remesh_preserve_volume = False
me_cylinder.use_remesh_preserve_attributes = False
me_cylinder.use_mirror_vertex_groups = False
me_cylinder.update()
me_plane = bpy.data.meshes.new('Plane')
me_plane.from_pydata([(-1.0, 0.005225, 0.0), (1.0, -1.0, 0.0), (-1.0, 0.006453, 0.0), (1.0, 1.0, 0.0), (-0.6, -1.0, 0.0), (-0.6, 1.0, 0.0), (-1.0, 0.0, 0.0), (1.0, 0.0, 0.0), (-0.6, 0.0, 0.0)], [], [(8, 7, 3, 5), (6, 8, 5, 2), (0, 4, 8, 6), (4, 1, 7, 8)])
_uv = me_plane.uv_layers.new(name='UVMap')
_uv.uv.foreach_set('vector', [0.2, 0.5, 1.0, 0.5, 1.0, 1.0, 0.2, 1.0, 0.0, 0.5, 0.2, 0.5, 0.2, 1.0, 0.0, 1.0, 0.0, 0.0, 0.2, 0.0, 0.2, 0.5, 0.0, 0.5, 0.2, 0.0, 1.0, 0.0, 1.0, 0.5, 0.2, 0.5])
me_plane.materials.append(mat_material_004)
me_plane.use_remesh_preserve_volume = False
me_plane.use_remesh_preserve_attributes = False
me_plane.use_mirror_vertex_groups = False
me_plane.update()
me_plane_001 = bpy.data.meshes.new('Plane.001')
me_plane_001.from_pydata([(-1.0, 0.005225, 0.0), (1.0, -1.0, 0.0), (-1.0, 0.006453, 0.0), (1.0, 1.0, 0.0), (-0.6, -1.0, 0.0), (-0.6, 1.0, 0.0), (-1.0, 0.0, 0.0), (1.0, 0.0, 0.0), (-0.6, 0.0, 0.0), (1.009, -0.8448, -0.7651), (0.7585, -0.8448, -0.7651), (1.009, 1.155, -0.7651), (0.7585, 1.155, -0.7651), (1.009, -0.8448, -0.5651), (0.7585, -0.8448, -0.5651), (1.009, 1.155, -0.5651), (0.7585, 1.155, -0.5651)], [], [(8, 7, 3, 5), (6, 8, 5, 2), (0, 4, 8, 6), (4, 1, 7, 8), (9, 10, 12, 11), (11, 12, 16, 15), (15, 16, 14, 13), (13, 14, 10, 9), (11, 15, 13, 9), (16, 12, 10, 14)])
_uv = me_plane_001.uv_layers.new(name='UVMap')
_uv.uv.foreach_set('vector', [0.2, 0.5, 1.0, 0.5, 1.0, 1.0, 0.2, 1.0, 0.0, 0.5, 0.2, 0.5, 0.2, 1.0, 0.0, 1.0, 0.0, 0.0, 0.2, 0.0, 0.2, 0.5, 0.0, 0.5, 0.2, 0.0, 1.0, 0.0, 1.0, 0.5, 0.2, 0.5, 0.375, 0.0, 0.625, 0.0, 0.625, 0.25, 0.375, 0.25, 0.375, 0.25, 0.625, 0.25, 0.625, 0.5, 0.375, 0.5, 0.375, 0.5, 0.625, 0.5, 0.625, 0.75, 0.375, 0.75, 0.375, 0.75, 0.625, 0.75, 0.625, 1.0, 0.375, 1.0, 0.125, 0.5, 0.375, 0.5, 0.375, 0.75, 0.125, 0.75, 0.625, 0.5, 0.875, 0.5, 0.875, 0.75, 0.625, 0.75])
me_plane_001.materials.append(mat_material_005)
me_plane_001.use_remesh_preserve_volume = False
me_plane_001.use_remesh_preserve_attributes = False
me_plane_001.use_mirror_vertex_groups = False
me_plane_001.update()

# ---- objects
ob_light = bpy.data.objects.new('Light', light_light)
ob_camera = bpy.data.objects.new('Camera', cam_camera)
ob_cylinder = bpy.data.objects.new('Cylinder', me_cylinder)
ob_plane = bpy.data.objects.new('Plane', me_plane)
ob_plane_001 = bpy.data.objects.new('Plane.001', me_plane_001)

# ---- transforms, parenting, visibility, modifiers, constraints
ob_light.location = (4.076, 1.005, 5.904)
ob_light.rotation_euler = (0.6503, 0.05522, 1.866)
ob_light.lock_rotations_4d = False
ob_light.empty_display_type = 'ARROWS'
ob_light.color = (0.0, 0.0, 0.0, 0.0)
ob_light.lineart.crease_threshold = 0.0
ob_camera.location = (7.359, -6.926, 4.958)
ob_camera.rotation_euler = (1.109, 0.0, 0.8149)
ob_camera.lock_rotations_4d = False
ob_camera.empty_display_type = 'ARROWS'
ob_camera.color = (0.0, 0.0, 0.0, 0.0)
ob_camera.display_type = 'WIRE'
ob_camera.lineart.crease_threshold = 0.0
ob_cylinder.location = (0.0, 0.0, 0.0)
ob_cylinder.rotation_euler = (-0.0, 1.571, 0.0)
ob_cylinder.scale = (2.0, 2.0, 0.1)
ob_cylinder.lineart.crease_threshold = 0.0
ob_plane.location = (0.1995, -0.01552, 0.3948)
ob_plane.rotation_euler = (1.596, 1.571, 1.596)
ob_plane.scale = (0.5, 0.2, 1.0)
ob_plane.lineart.crease_threshold = 0.0
ob_plane_001.location = (0.2269, -0.671, 0.04882)
ob_plane_001.rotation_euler = (1.571, 6.292, 1.571)
ob_plane_001.scale = (0.8, 0.1, 1.0)
ob_plane_001.lineart.crease_threshold = 0.0

# ---- collection membership
col_collection.objects.link(ob_light)
col_collection.objects.link(ob_camera)
col_collection.objects.link(ob_cylinder)
col_collection.objects.link(ob_plane)
col_collection.objects.link(ob_plane_001)

# ---- scene / render settings (as saved in the file)
scene.camera = ob_camera
scene.frame_start = 1; scene.frame_end = 720; scene.frame_set(541)
scene.render.engine = 'BLENDER_EEVEE_NEXT'
scene.cycles.use_denoising = False
scene.cycles.samples = 128
scene.cycles.sampling_pattern = 'TABULATED_SOBOL'
scene.cycles.use_adaptive_sampling = False
scene.cycles.use_light_tree = False
scene.view_settings.view_transform = 'Filmic'
bpy.context.view_layer.update()
